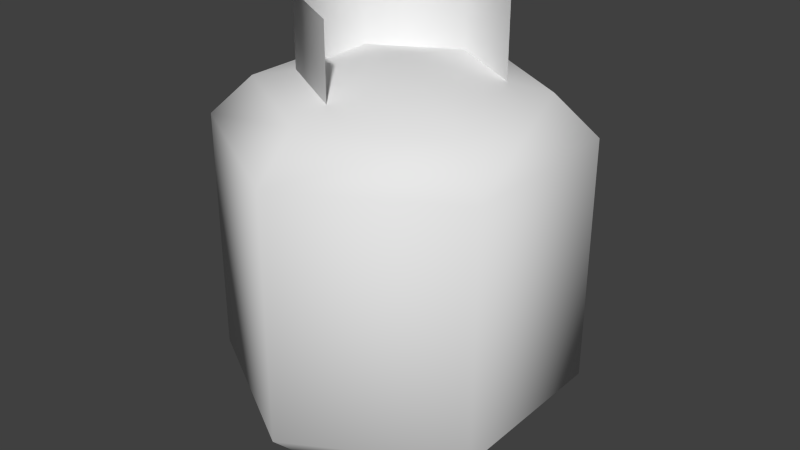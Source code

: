 # Source: humanPerson3_MO.blend  (saved by Blender 2.64.0; exported with 4.5.12 LTS)
import bpy
from mathutils import Matrix  # noqa: F401  (used for matrix-valued properties, if any)

bpy.ops.wm.read_factory_settings(use_empty=True)
scene = bpy.context.scene
scene.name = 'Scene'

# ---- collections
col_collection_1 = bpy.data.collections.new('Collection 1'); scene.collection.children.link(col_collection_1)

# ---- world
world_world = bpy.data.worlds.new('World'); scene.world = world_world
world_world.color = (0.05088, 0.05088, 0.05088)
world_world.use_sun_shadow = False
world_world.sun_shadow_jitter_overblur = 0.0
world_world.cycles.sampling_method = 'MANUAL'
world_world.cycles.sample_map_resolution = 256

# ---- meshes
me_circle_002 = bpy.data.meshes.new('Circle.002')
me_circle_002.from_pydata([(-1.518e-08, 0.7642, 0.3099), (-0.6619, 0.3821, 0.3099), (-0.6619, -0.3821, 0.3099), (5.163e-08, -0.7642, 0.3099), (0.6619, 0.3821, 0.3099), (-1.518e-08, 0.7642, -0.3628), (-0.6619, 0.3821, -0.3628), (-0.6619, -0.3821, -0.3628), (5.163e-08, -0.7642, -0.3628), (0.6619, -0.3821, -0.3628), (0.6619, 0.3821, -0.3628)], [(9, 8), (10, 9)], [(7, 2, 1, 6), (10, 5, 0, 4), (6, 1, 0, 5), (8, 3, 2, 7)])
me_circle_002.polygons.foreach_set('use_smooth', [True] * 4)
me_circle_002.use_remesh_preserve_volume = False
me_circle_002.use_remesh_preserve_attributes = False
me_circle_002.use_mirror_vertex_groups = False
me_circle_002.update()
me_circle_001 = bpy.data.meshes.new('Circle.001')
me_circle_001.from_pydata([(0.0, 1.0, 0.04303), (-0.866, 0.5, 0.04303), (-0.866, -0.5, 0.04303), (8.742e-08, -1.0, 0.04303), (0.866, -0.5, 0.04303), (0.866, 0.5, 0.04303), (4.384e-09, 0.7819, -0.1779), (-0.6772, 0.391, -0.1779), (-0.6772, -0.391, -0.1779), (7.274e-08, -0.7819, -0.1779), (0.6772, -0.391, -0.1779), (0.6772, 0.391, -0.1779), (7.142e-09, -1.987e-08, -0.3686), (0.0, 1.0, 1.443), (-0.866, 0.5, 1.443), (-0.866, -0.5, 1.443), (8.742e-08, -1.0, 1.443), (0.866, -0.5, 1.443), (0.866, 0.5, 1.443), (4.684e-09, 0.7642, 1.666), (-0.6619, 0.3821, 1.666), (-0.6619, -0.3821, 1.666), (7.15e-08, -0.7642, 1.666), (0.6619, -0.3821, 1.666), (0.6619, 0.3821, 1.666), (1.987e-08, -9.934e-09, 1.811)], [], [(9, 3, 2, 8), (11, 5, 4, 10), (8, 2, 1, 7), (10, 4, 3, 9), (11, 6, 0, 5), (7, 1, 0, 6), (12, 10, 9), (12, 6, 11), (12, 7, 6), (12, 9, 8), (12, 11, 10), (12, 8, 7), (5, 0, 13, 18), (14, 13, 0, 1), (16, 15, 2, 3), (18, 17, 4, 5), (15, 14, 1, 2), (17, 16, 3, 4), (18, 13, 19, 24), (20, 19, 13, 14), (22, 21, 15, 16), (24, 23, 17, 18), (21, 20, 14, 15), (23, 22, 16, 17), (25, 22, 23), (24, 19, 25), (25, 19, 20), (25, 21, 22), (25, 23, 24), (25, 20, 21)])
me_circle_001.polygons.foreach_set('use_smooth', [True] * 30)
me_circle_001.use_remesh_preserve_volume = False
me_circle_001.use_remesh_preserve_attributes = False
me_circle_001.use_mirror_vertex_groups = False
me_circle_001.update()

# ---- objects
ob_circle_001 = bpy.data.objects.new('Circle.001', me_circle_002)
ob_circle = bpy.data.objects.new('Circle', me_circle_001)

# ---- transforms, parenting, visibility, modifiers, constraints
ob_circle_001.location = (1.987e-08, -9.934e-09, 1.902)
ob_circle_001.scale = (0.6965, 0.6965, 0.6965)
ob_circle_001.lineart.crease_threshold = 0.0
ob_circle.location = (0.0, 0.0, 0.0)
ob_circle.lineart.crease_threshold = 0.0

# ---- collection membership
col_collection_1.objects.link(ob_circle_001)
col_collection_1.objects.link(ob_circle)

# ---- scene / render settings (as saved in the file)
scene.frame_start = 1; scene.frame_end = 250; scene.frame_set(1)
scene.render.engine = 'BLENDER_EEVEE_NEXT'
scene.render.image_settings.color_mode = 'RGB'
scene.render.image_settings.compression = 90
scene.render.resolution_percentage = 50
scene.render.dither_intensity = 0.0
scene.render.bake_margin = 2
scene.render.bake_bias = 0.0
scene.cycles.use_denoising = False
scene.cycles.samples = 10
scene.cycles.sampling_pattern = 'TABULATED_SOBOL'
scene.cycles.light_sampling_threshold = 0.0
scene.cycles.use_adaptive_sampling = False
scene.cycles.use_light_tree = False
scene.cycles.blur_glossy = 0.0
scene.cycles.volume_bounces = 1
scene.cycles.pixel_filter_type = 'GAUSSIAN'
scene.cycles.sample_clamp_indirect = 0.0
scene.view_settings.view_transform = 'Standard'
bpy.context.view_layer.update()

# ---- added for rendering (the .blend has no active camera and no usable light): camera, sun
cam_auto = bpy.data.cameras.new('AutoCamera')
cam_auto.lens = 50.0
cam_auto.sensor_width = 36.0
cam_auto.clip_end = 1000.0
ob_auto_camera = bpy.data.objects.new('AutoCamera', cam_auto)
scene.collection.objects.link(ob_auto_camera)
ob_auto_camera.location = (3.35936, -4.03123, 3.56222)
ob_auto_camera.rotation_euler = (1.09748, -7.21219e-08, 0.694738)
scene.camera = ob_auto_camera
light_auto_sun = bpy.data.lights.new('AutoSun', 'SUN')
light_auto_sun.energy = 3.0
light_auto_sun.angle = 0.0523599
ob_auto_sun = bpy.data.objects.new('AutoSun', light_auto_sun)
scene.collection.objects.link(ob_auto_sun)
ob_auto_sun.rotation_euler = (0.872665, 0.174533, 0.523599)
bpy.context.view_layer.update()
